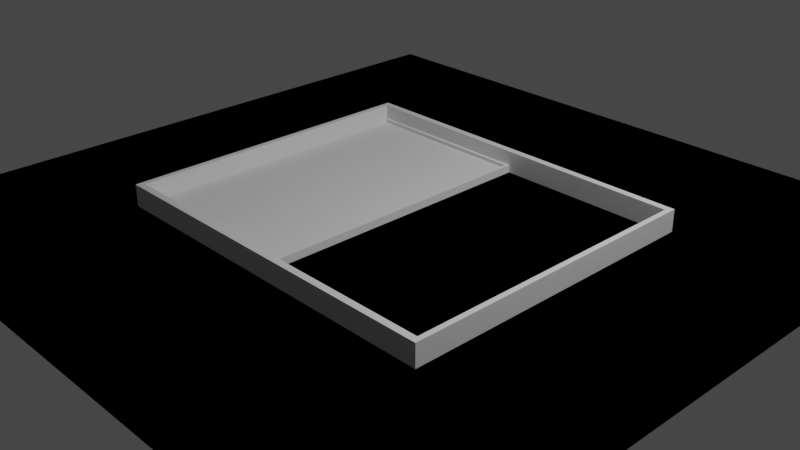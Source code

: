 # Source: 01_.blend  (saved by Blender 3.6.11; exported with 4.5.12 LTS)
import bpy
from mathutils import Matrix  # noqa: F401  (used for matrix-valued properties, if any)

bpy.ops.wm.read_factory_settings(use_empty=True)
scene = bpy.context.scene
scene.name = 'Scene'

# ---- collections
col_collection = bpy.data.collections.new('Collection'); scene.collection.children.link(col_collection)

# ---- world
world_world = bpy.data.worlds.new('World'); scene.world = world_world
world_world.use_nodes = True; world_world.node_tree.nodes.clear()
_N = world_world.node_tree.nodes; _L = world_world.node_tree.links
n0 = _N.new('ShaderNodeOutputWorld'); n0.name = 'World Output'; n0.location = (300, 300)
n1 = _N.new('ShaderNodeBackground'); n1.name = 'Background'; n1.location = (10, 300)
n1.inputs[0].default_value = (0.05088, 0.05088, 0.05088, 1.0)
_L.new(n1.outputs[0], n0.inputs[0])
n0.is_active_output = True
world_world.color = (0.05088, 0.05088, 0.05088)
world_world.use_sun_shadow = False
world_world.sun_shadow_jitter_overblur = 0.0

# ---- cameras
cam_camera = bpy.data.cameras.new('Camera')
cam_camera.clip_end = 100.0
cam_camera.ortho_scale = 7.314

# ---- lights
light_light = bpy.data.lights.new('Light', 'POINT')
light_light.transmission_factor = 0.0
light_light.energy = 1000.0
light_light.shadow_soft_size = 0.1
light_light.shadow_maximum_resolution = 0.006
light_light.use_absolute_resolution = True

# ---- meshes
me_x = bpy.data.meshes.new('平面')
me_x.from_pydata([(-3.835, -3.835, 0.0), (3.835, -3.835, 0.0), (-3.835, 3.835, 0.0), (3.835, 3.835, 0.0), (-2.009, 1.688, 0.0), (-2.009, -1.688, 0.0), (2.009, -1.688, 0.0), (2.009, 1.688, 0.0), (-3.835, 3.835, 0.0), (-3.835, -3.835, 0.0), (3.835, -3.835, 0.0), (3.835, 3.835, 0.0), (-2.068, 1.765, 0.0), (-2.068, -1.765, 0.0), (2.068, -1.765, 0.0), (2.068, 1.765, 0.0), (-2.068, 1.765, 0.08795), (-2.068, -1.765, 0.08795), (2.068, -1.765, 0.08795), (2.068, 1.765, 0.08795), (-1.971, 1.65, 0.08795), (-1.971, -1.65, 0.08795), (2.009, -1.688, 0.08795), (2.009, 1.688, 0.08795), (-2.068, 1.765, 0.2464), (-2.068, -1.765, 0.2464), (2.068, -1.765, 0.2464), (2.068, 1.765, 0.2464), (-2.009, 1.688, 0.2464), (-2.009, -1.688, 0.2464), (2.009, -1.688, 0.2464), (2.009, 1.688, 0.2464), (-0.01135, 1.688, 0.0), (-0.01135, -1.688, 0.0), (-0.04954, 1.65, 0.08795), (-0.04954, -1.65, 0.08795), (-2.009, 1.688, 0.08795), (-2.009, -1.688, 0.08795), (-0.01135, 1.688, 0.08795), (-0.01135, -1.688, 0.08795), (-1.971, 1.65, 0.08795), (-1.971, -1.65, 0.08795), (-0.04954, 1.65, 0.08795), (-0.04954, -1.65, 0.08795), (-1.971, 1.65, 0.04987), (-1.971, -1.65, 0.04987), (-0.04954, 1.65, 0.04987), (-0.04954, -1.65, 0.04987)], [], [(0, 2, 3, 1), (5, 6, 7, 4), (1, 3, 11, 10), (2, 0, 9, 8), (3, 2, 8, 11), (0, 1, 10, 9), (13, 12, 8, 9), (14, 13, 9, 10), (15, 14, 10, 11), (12, 15, 11, 8), (5, 4, 32, 33), (7, 6, 22, 23), (13, 14, 18, 17), (15, 12, 16, 19), (22, 37, 29, 30), (36, 23, 31, 28), (16, 17, 25, 24), (18, 19, 27, 26), (14, 15, 19, 18), (4, 7, 23, 36), (12, 13, 17, 16), (6, 5, 37, 22), (29, 28, 24, 25), (30, 29, 25, 26), (31, 30, 26, 27), (28, 31, 27, 24), (19, 16, 24, 27), (17, 18, 26, 25), (23, 22, 30, 31), (37, 36, 28, 29), (33, 32, 38, 39), (4, 36, 38, 32), (21, 35, 43, 41), (37, 5, 33, 39), (21, 20, 36, 37), (34, 35, 39, 38), (20, 34, 38, 36), (35, 21, 37, 39), (42, 40, 44, 46), (35, 34, 42, 43), (34, 20, 40, 42), (20, 21, 41, 40), (44, 45, 47, 46), (40, 41, 45, 44), (41, 43, 47, 45), (43, 42, 46, 47)])
_uv = me_x.uv_layers.new(name='UV 贴图')
_uv.uv.foreach_set('vector', [0.0, 0.0, 0.0, 1.0, 1.0, 1.0, 1.0, 0.0, 0.3142, 0.3171, 0.6858, 0.3171, 0.6858, 0.6829, 0.3142, 0.6829, 1.0, 0.0, 1.0, 1.0, 1.0, 1.0, 1.0, 0.0, 0.0, 1.0, 0.0, 0.0, 0.0, 0.0, 0.0, 1.0, 1.0, 1.0, 0.0, 1.0, 0.0, 1.0, 1.0, 1.0, 0.0, 0.0, 1.0, 0.0, 1.0, 0.0, 0.0, 0.0, 0.2972, 0.2972, 0.2972, 0.7028, 0.0, 1.0, 0.0, 0.0, 0.7028, 0.2972, 0.2972, 0.2972, 0.0, 0.0, 1.0, 0.0, 0.7028, 0.7028, 0.7028, 0.2972, 1.0, 0.0, 1.0, 1.0, 0.2972, 0.7028, 0.7028, 0.7028, 1.0, 1.0, 0.0, 1.0, 0.3142, 0.3171, 0.3142, 0.6829, 0.3142, 0.6829, 0.3142, 0.3171, 0.6858, 0.6829, 0.6858, 0.3171, 0.6858, 0.3171, 0.6858, 0.6829, 0.2972, 0.2972, 0.7028, 0.2972, 0.7028, 0.2972, 0.2972, 0.2972, 0.7028, 0.7028, 0.2972, 0.7028, 0.2972, 0.7028, 0.7028, 0.7028, 0.6858, 0.3171, 0.3142, 0.3171, 0.3142, 0.3171, 0.6858, 0.3171, 0.3142, 0.6829, 0.6858, 0.6829, 0.6858, 0.6829, 0.3142, 0.6829, 0.2972, 0.7028, 0.2972, 0.2972, 0.2972, 0.2972, 0.2972, 0.7028, 0.7028, 0.2972, 0.7028, 0.7028, 0.7028, 0.7028, 0.7028, 0.2972, 0.7028, 0.2972, 0.7028, 0.7028, 0.7028, 0.7028, 0.7028, 0.2972, 0.3142, 0.6829, 0.6858, 0.6829, 0.6858, 0.6829, 0.3142, 0.6829, 0.2972, 0.7028, 0.2972, 0.2972, 0.2972, 0.2972, 0.2972, 0.7028, 0.6858, 0.3171, 0.3142, 0.3171, 0.3142, 0.3171, 0.6858, 0.3171, 0.3142, 0.3171, 0.3142, 0.6829, 0.2972, 0.7028, 0.2972, 0.2972, 0.6858, 0.3171, 0.3142, 0.3171, 0.2972, 0.2972, 0.7028, 0.2972, 0.6858, 0.6829, 0.6858, 0.3171, 0.7028, 0.2972, 0.7028, 0.7028, 0.3142, 0.6829, 0.6858, 0.6829, 0.7028, 0.7028, 0.2972, 0.7028, 0.7028, 0.7028, 0.2972, 0.7028, 0.2972, 0.7028, 0.7028, 0.7028, 0.2972, 0.2972, 0.7028, 0.2972, 0.7028, 0.2972, 0.2972, 0.2972, 0.6858, 0.6829, 0.6858, 0.3171, 0.6858, 0.3171, 0.6858, 0.6829, 0.3142, 0.3171, 0.3142, 0.6829, 0.3142, 0.6829, 0.3142, 0.3171, 0.3142, 0.3171, 0.3142, 0.6829, 0.3142, 0.6829, 0.3142, 0.3171, 0.3142, 0.6829, 0.3142, 0.6829, 0.3142, 0.6829, 0.3142, 0.6829, 0.3142, 0.3212, 0.3142, 0.3212, 0.3142, 0.3212, 0.3142, 0.3212, 0.3142, 0.3171, 0.3142, 0.3171, 0.3142, 0.3171, 0.3142, 0.3171, 0.3142, 0.3212, 0.3142, 0.6788, 0.3142, 0.6829, 0.3142, 0.3171, 0.3142, 0.6788, 0.3142, 0.3212, 0.3142, 0.3171, 0.3142, 0.6829, 0.3142, 0.6788, 0.3142, 0.6788, 0.3142, 0.6829, 0.3142, 0.6829, 0.3142, 0.3212, 0.3142, 0.3212, 0.3142, 0.3171, 0.3142, 0.3171, 0.3142, 0.6788, 0.3142, 0.6788, 0.3142, 0.6788, 0.3142, 0.6788, 0.3142, 0.3212, 0.3142, 0.6788, 0.3142, 0.6788, 0.3142, 0.3212, 0.3142, 0.6788, 0.3142, 0.6788, 0.3142, 0.6788, 0.3142, 0.6788, 0.3142, 0.6788, 0.3142, 0.3212, 0.3142, 0.3212, 0.3142, 0.6788, 0.3142, 0.6788, 0.3142, 0.3212, 0.3142, 0.3212, 0.3142, 0.6788, 0.3142, 0.6788, 0.3142, 0.3212, 0.3142, 0.3212, 0.3142, 0.6788, 0.3142, 0.3212, 0.3142, 0.3212, 0.3142, 0.3212, 0.3142, 0.3212, 0.3142, 0.3212, 0.3142, 0.6788, 0.3142, 0.6788, 0.3142, 0.3212])
me_x.update()

# ---- objects
ob_light = bpy.data.objects.new('Light', light_light)
ob_camera = bpy.data.objects.new('Camera', cam_camera)
ob_x = bpy.data.objects.new('平面', me_x)

# ---- transforms, parenting, visibility, modifiers, constraints
ob_light.location = (4.076, 1.005, 5.904)
ob_light.rotation_euler = (0.6503, 0.05522, 1.866)
ob_light.lock_rotations_4d = False
ob_light.empty_display_type = 'ARROWS'
ob_light.color = (0.0, 0.0, 0.0, 0.0)
ob_light.lineart.crease_threshold = 0.0
ob_camera.location = (7.359, -6.926, 4.958)
ob_camera.rotation_euler = (1.109, 0.0, 0.8149)
ob_camera.lock_rotations_4d = False
ob_camera.empty_display_type = 'ARROWS'
ob_camera.color = (0.0, 0.0, 0.0, 0.0)
ob_camera.display_type = 'WIRE'
ob_camera.lineart.crease_threshold = 0.0
ob_x.location = (-0.005137, -0.001337, -0.0009762)

# ---- collection membership
col_collection.objects.link(ob_light)
col_collection.objects.link(ob_camera)
col_collection.objects.link(ob_x)

# ---- scene / render settings (as saved in the file)
scene.camera = ob_camera
scene.frame_start = 1; scene.frame_end = 250; scene.frame_set(1)
scene.render.engine = 'BLENDER_EEVEE_NEXT'
scene.cycles.sampling_pattern = 'TABULATED_SOBOL'
scene.view_settings.view_transform = 'Filmic'
bpy.context.view_layer.update()
